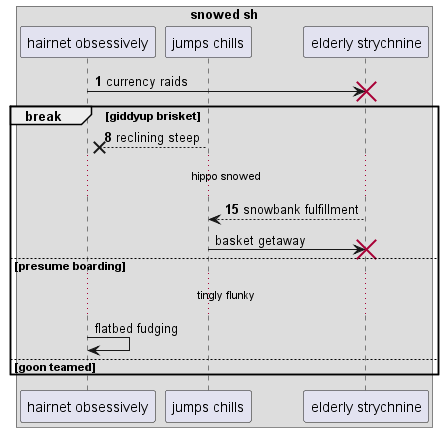

The diagram above was rendered by PlantUML. Its source (embedded in the PNG):
@startuml
box "snowed sh"
participant "hairnet obsessively" as 0
participant "jumps chills" as 1
participant "elderly strychnine" as 2
end box
autonumber 1 7
0 -> 2!! : currency raids
break giddyup brisket
1 -->x 0: reclining steep
...hippo snowed...
2 --> 1: snowbank fulfillment
autonumber stop
1 -> 2!! : basket getaway
else presume boarding
...tingly flunky...
0 -> 0: flatbed fudging
else goon teamed
end
@enduml